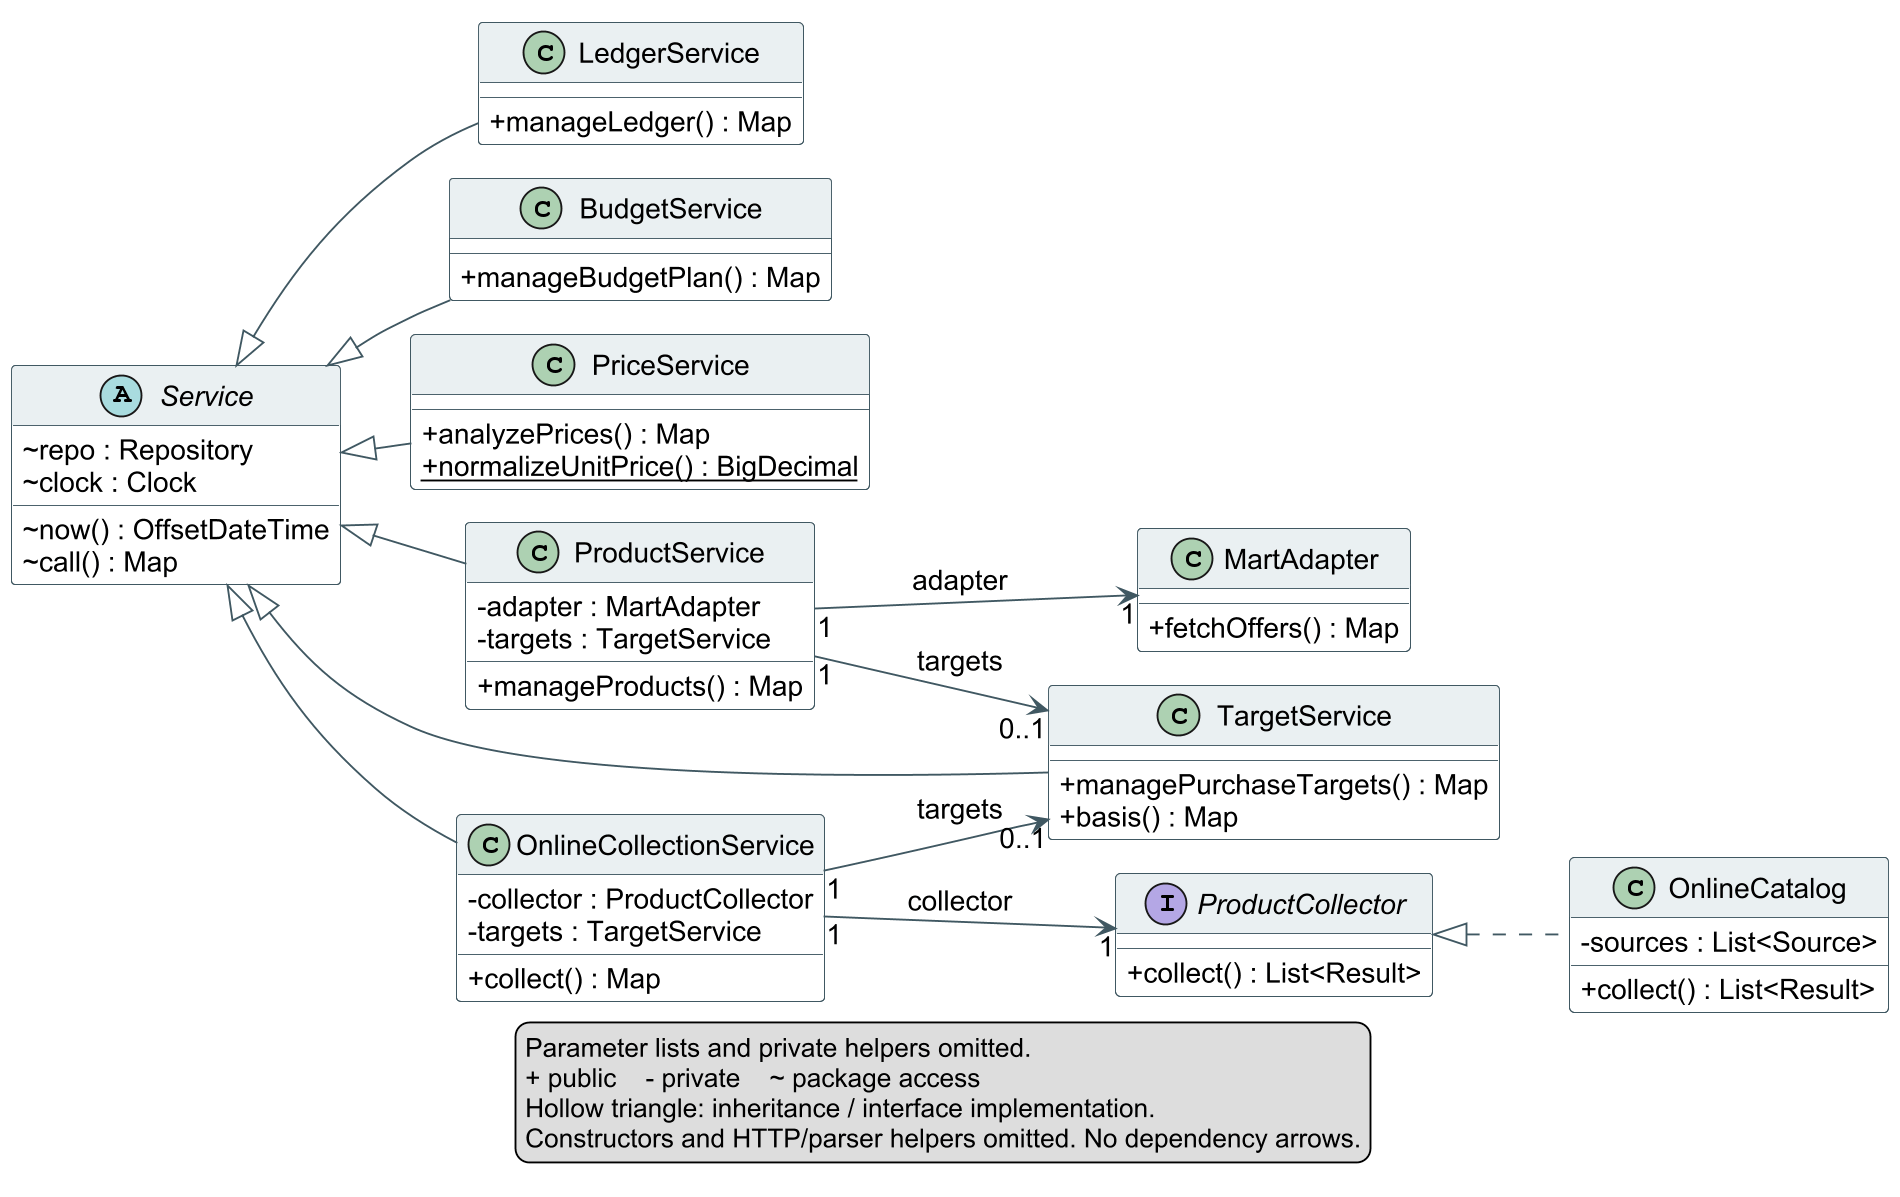

The diagram above was rendered by PlantUML. Its source (embedded in the PNG):
@startuml
!pragma layout smetana
skinparam dpi 180
skinparam shadowing false
skinparam classAttributeIconSize 0
skinparam defaultFontName Arial
skinparam defaultFontSize 15
skinparam classBackgroundColor #FFFFFF
skinparam classBorderColor #405862
skinparam classHeaderBackgroundColor #EAF0F2
skinparam ArrowColor #405862
skinparam nodesep 35
skinparam ranksep 45
left to right direction
abstract class Service {
  ~ repo : Repository
  ~ clock : Clock
  ~ now() : OffsetDateTime
  ~ call() : Map
}
class LedgerService {
  + manageLedger() : Map
}
class BudgetService {
  + manageBudgetPlan() : Map
}
class PriceService {
  + analyzePrices() : Map
  {static} + normalizeUnitPrice() : BigDecimal
}
class ProductService {
  - adapter : MartAdapter
  - targets : TargetService
  + manageProducts() : Map
}
class TargetService {
  + managePurchaseTargets() : Map
  + basis() : Map
}
class MartAdapter {
  + fetchOffers() : Map
}
class OnlineCollectionService {
  - collector : ProductCollector
  - targets : TargetService
  + collect() : Map
}
interface ProductCollector {
  + collect() : List<Result>
}
class OnlineCatalog {
  - sources : List<Source>
  + collect() : List<Result>
}
Service <|-- OnlineCollectionService
OnlineCollectionService "1" --> "1" ProductCollector : collector
OnlineCollectionService "1" --> "0..1" TargetService : targets
ProductCollector <|.. OnlineCatalog
Service <|-- LedgerService
Service <|-- BudgetService
Service <|-- PriceService
Service <|-- ProductService
Service <|-- TargetService
ProductService "1" --> "1" MartAdapter : adapter
ProductService "1" --> "0..1" TargetService : targets
legend bottom
  Parameter lists and private helpers omitted.
  + public    - private    ~ package access
  Hollow triangle: inheritance / interface implementation.
  Constructors and HTTP/parser helpers omitted. No dependency arrows.
endlegend
@enduml